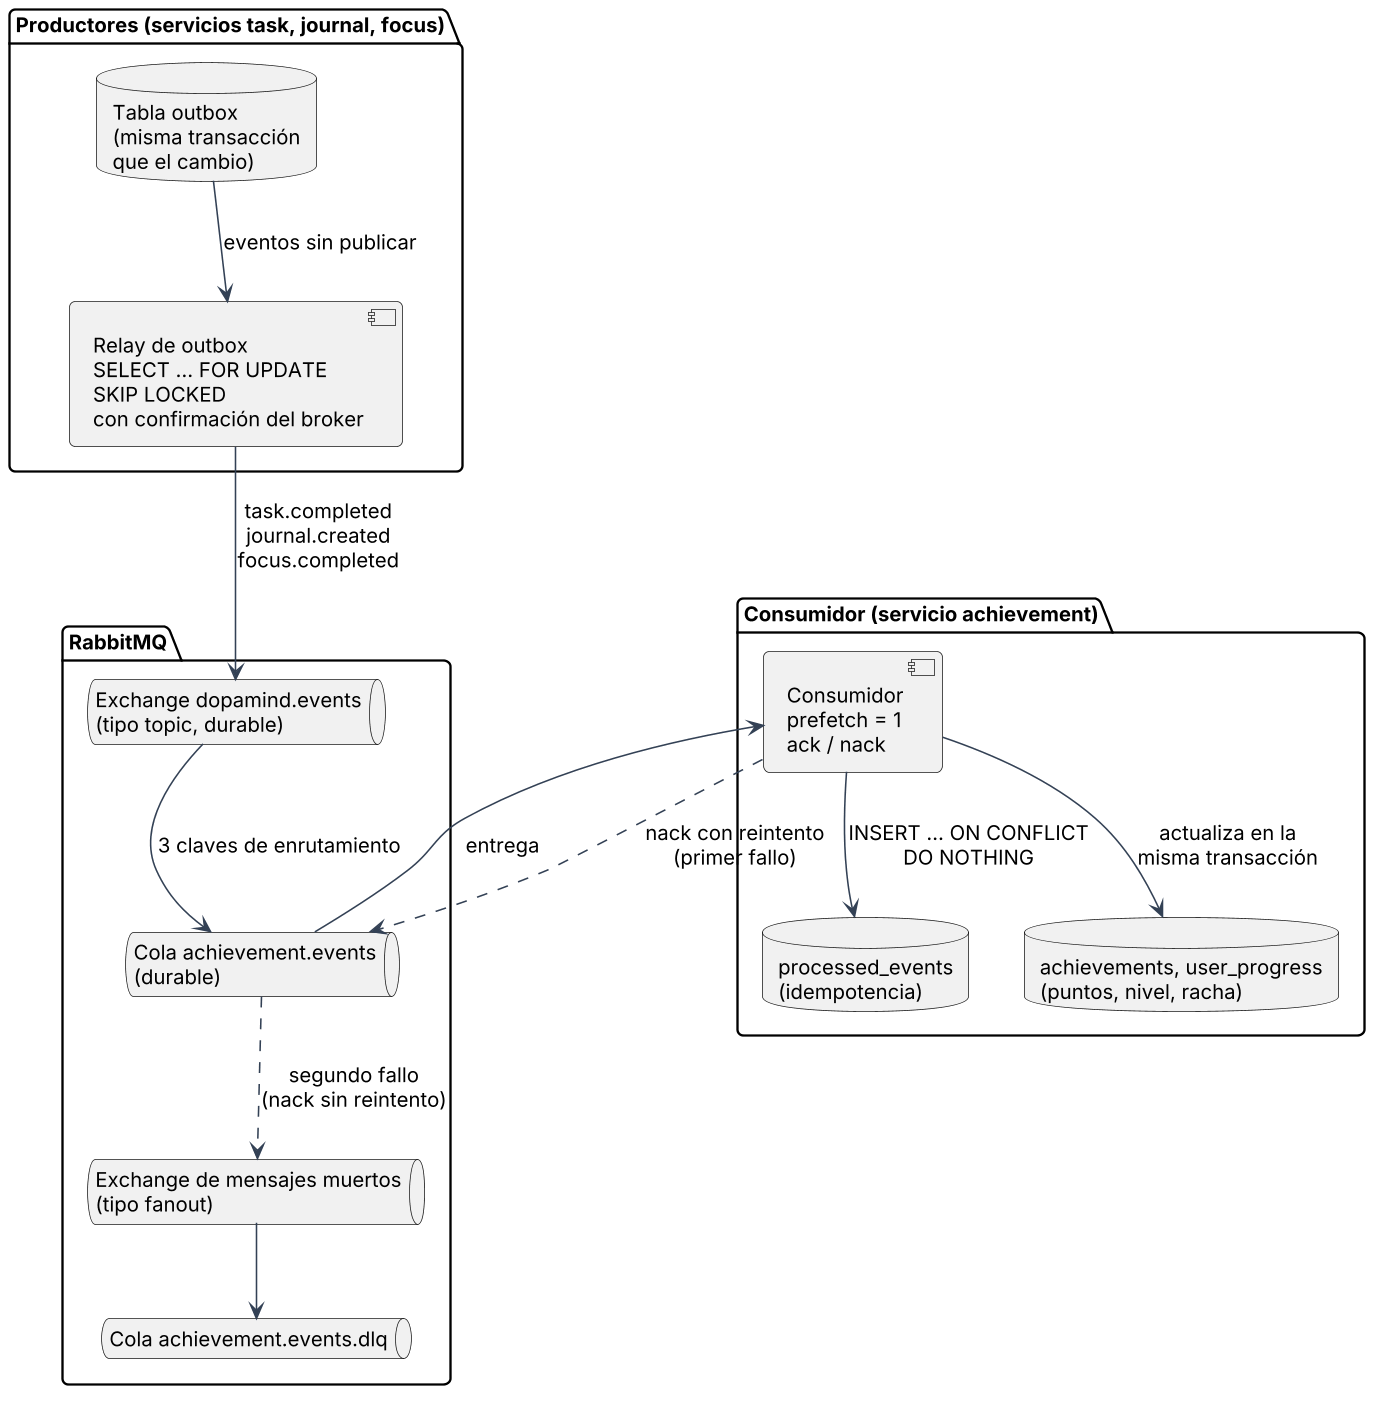

The diagram above was rendered by PlantUML. Its source (embedded in the PNG):
@startuml 06-mensajeria-eventos
skinparamlocked dpi 150
!include ../_estilo.puml

package "Productores (servicios task, journal, focus)" {
  database "Tabla outbox\n(misma transacción\nque el cambio)" as OB
  [Relay de outbox\nSELECT ... FOR UPDATE\nSKIP LOCKED\ncon confirmación del broker] as RL
}
package "RabbitMQ" {
  queue "Exchange dopamind.events\n(tipo topic, durable)" as EX
  queue "Cola achievement.events\n(durable)" as Q
  queue "Exchange de mensajes muertos\n(tipo fanout)" as DLX
  queue "Cola achievement.events.dlq" as DLQ
}
package "Consumidor (servicio achievement)" {
  [Consumidor\nprefetch = 1\nack / nack] as CO
  database "processed_events\n(idempotencia)" as PE
  database "achievements, user_progress\n(puntos, nivel, racha)" as AP
}
OB --> RL : eventos sin publicar
RL --> EX : task.completed\njournal.created\nfocus.completed
EX --> Q : 3 claves de enrutamiento
Q --> CO : entrega
CO --> PE : INSERT ... ON CONFLICT\nDO NOTHING
CO --> AP : actualiza en la\nmisma transacción
CO ..> Q : nack con reintento\n(primer fallo)
Q ..> DLX : segundo fallo\n(nack sin reintento)
DLX --> DLQ
@enduml